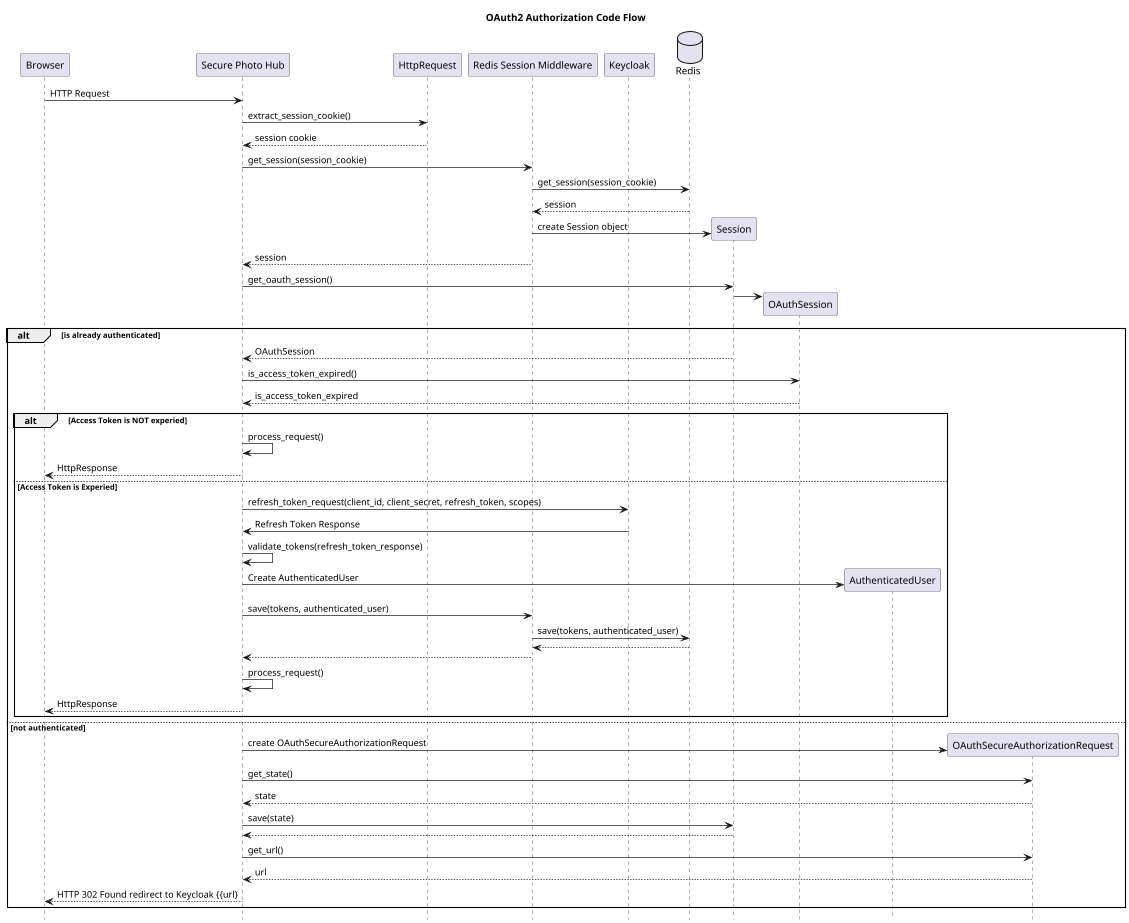

The diagram above was rendered by PlantUML. Its source (embedded in the PNG):
@startuml
title OAuth2 Authorization Code Flow
hide footbox

participant Browser
participant "Secure Photo Hub" as SecurePhotoHub
participant HttpRequest
participant "Redis Session Middleware" as RedisSessionMiddleware
participant Keycloak
database Redis

Browser -> SecurePhotoHub: HTTP Request
SecurePhotoHub -> HttpRequest : extract_session_cookie()
SecurePhotoHub <-- HttpRequest : session cookie
SecurePhotoHub -> RedisSessionMiddleware : get_session(session_cookie)
RedisSessionMiddleware -> Redis : get_session(session_cookie)
RedisSessionMiddleware <-- Redis : session
create Session
RedisSessionMiddleware -> Session : create Session object
SecurePhotoHub <-- RedisSessionMiddleware : session

SecurePhotoHub -> Session : get_oauth_session()
create OAuthSession
Session -> OAuthSession

alt is already authenticated

    SecurePhotoHub <-- Session : OAuthSession
    SecurePhotoHub -> OAuthSession : is_access_token_expired()
    SecurePhotoHub <-- OAuthSession : is_access_token_expired

    alt Access Token is NOT experied

        SecurePhotoHub -> SecurePhotoHub : process_request()
        Browser <-- SecurePhotoHub: HttpResponse
    else Access Token is Experied

        SecurePhotoHub -> Keycloak : refresh_token_request(client_id, client_secret, refresh_token, scopes)
        Keycloak -> SecurePhotoHub : Refresh Token Response
        SecurePhotoHub -> SecurePhotoHub : validate_tokens(refresh_token_response)
        create AuthenticatedUser
        SecurePhotoHub -> AuthenticatedUser : Create AuthenticatedUser
        SecurePhotoHub -> RedisSessionMiddleware : save(tokens, authenticated_user)
        RedisSessionMiddleware -> Redis : save(tokens, authenticated_user)
        RedisSessionMiddleware <-- Redis
        SecurePhotoHub <-- RedisSessionMiddleware

        SecurePhotoHub -> SecurePhotoHub : process_request()
        Browser <-- SecurePhotoHub: HttpResponse
    end

else not authenticated
    create OAuthSecureAuthorizationRequest
    SecurePhotoHub -> OAuthSecureAuthorizationRequest : create OAuthSecureAuthorizationRequest
    SecurePhotoHub -> OAuthSecureAuthorizationRequest : get_state()
    SecurePhotoHub <-- OAuthSecureAuthorizationRequest : state
    SecurePhotoHub -> Session : save(state)
    SecurePhotoHub <-- Session
    SecurePhotoHub -> OAuthSecureAuthorizationRequest : get_url()
    SecurePhotoHub <-- OAuthSecureAuthorizationRequest : url

    Browser <-- SecurePhotoHub: HTTP 302 Found redirect to Keycloak {{url}
end
@enduml